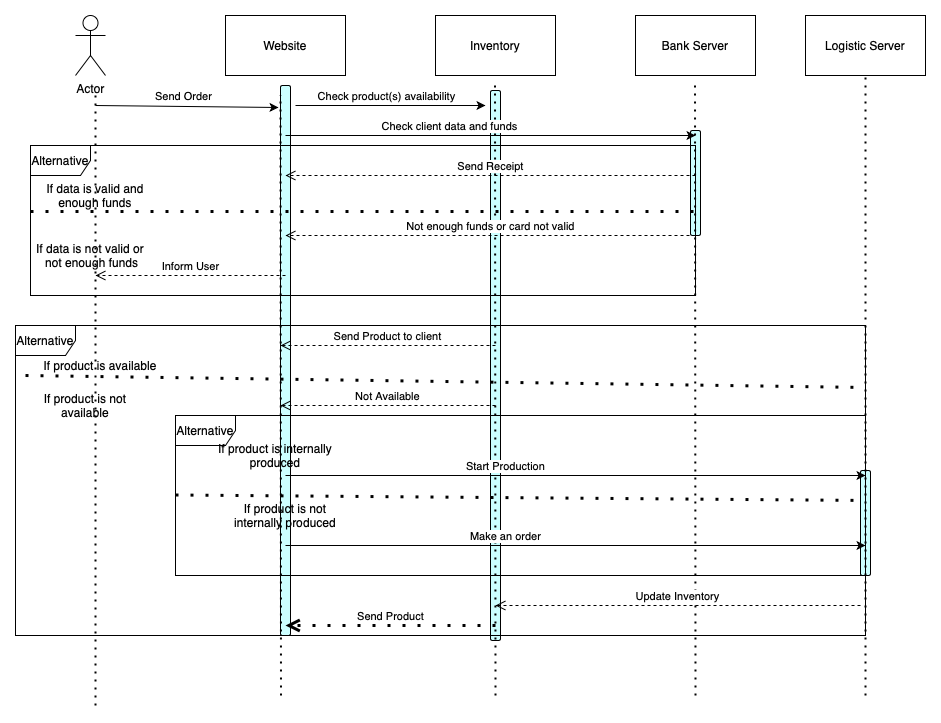

The diagram above was exported from draw.io. Its source (the exported page's mxGraphModel, read from the mxfile embedded in the PNG):
<mxGraphModel dx="1078" dy="1062" grid="1" gridSize="10" guides="1" tooltips="1" connect="1" arrows="1" fold="1" page="1" pageScale="1" pageWidth="827" pageHeight="1169" math="0" shadow="0">
  <root>
    <mxCell id="0" />
    <mxCell id="1" parent="0" />
    <mxCell id="cAetSrASvpz6UPLAcaxZ-61" value="" style="rounded=1;whiteSpace=wrap;html=1;fillColor=#CCFFFF;" vertex="1" parent="1">
      <mxGeometry x="865" y="475" width="10" height="105" as="geometry" />
    </mxCell>
    <mxCell id="cAetSrASvpz6UPLAcaxZ-60" value="" style="rounded=1;whiteSpace=wrap;html=1;fillColor=#CCFFFF;" vertex="1" parent="1">
      <mxGeometry x="695" y="135" width="10" height="105" as="geometry" />
    </mxCell>
    <mxCell id="cAetSrASvpz6UPLAcaxZ-59" value="" style="rounded=1;whiteSpace=wrap;html=1;fillColor=#CCFFFF;" vertex="1" parent="1">
      <mxGeometry x="495" y="95" width="10" height="550" as="geometry" />
    </mxCell>
    <mxCell id="cAetSrASvpz6UPLAcaxZ-58" value="" style="rounded=1;whiteSpace=wrap;html=1;fillColor=#CCFFFF;" vertex="1" parent="1">
      <mxGeometry x="285" y="90" width="10" height="550" as="geometry" />
    </mxCell>
    <mxCell id="cAetSrASvpz6UPLAcaxZ-1" value="Actor" style="shape=umlActor;verticalLabelPosition=bottom;verticalAlign=top;html=1;outlineConnect=0;" vertex="1" parent="1">
      <mxGeometry x="80" y="20" width="30" height="60" as="geometry" />
    </mxCell>
    <mxCell id="cAetSrASvpz6UPLAcaxZ-2" value="" style="endArrow=none;dashed=1;html=1;dashPattern=1 3;strokeWidth=2;" edge="1" parent="1">
      <mxGeometry width="50" height="50" relative="1" as="geometry">
        <mxPoint x="100" y="710" as="sourcePoint" />
        <mxPoint x="100" y="100" as="targetPoint" />
      </mxGeometry>
    </mxCell>
    <mxCell id="cAetSrASvpz6UPLAcaxZ-3" value="" style="endArrow=classic;html=1;" edge="1" parent="1">
      <mxGeometry width="50" height="50" relative="1" as="geometry">
        <mxPoint x="100" y="110" as="sourcePoint" />
        <mxPoint x="283" y="112" as="targetPoint" />
      </mxGeometry>
    </mxCell>
    <mxCell id="cAetSrASvpz6UPLAcaxZ-4" value="Send Order" style="edgeLabel;html=1;align=center;verticalAlign=middle;resizable=0;points=[];" vertex="1" connectable="0" parent="cAetSrASvpz6UPLAcaxZ-3">
      <mxGeometry x="-0.3385" y="-2" relative="1" as="geometry">
        <mxPoint x="27" y="-12" as="offset" />
      </mxGeometry>
    </mxCell>
    <mxCell id="cAetSrASvpz6UPLAcaxZ-5" value="Inventory" style="rounded=0;whiteSpace=wrap;html=1;" vertex="1" parent="1">
      <mxGeometry x="440" y="20" width="120" height="60" as="geometry" />
    </mxCell>
    <mxCell id="cAetSrASvpz6UPLAcaxZ-6" value="" style="endArrow=none;dashed=1;html=1;dashPattern=1 3;strokeWidth=2;" edge="1" parent="1">
      <mxGeometry width="50" height="50" relative="1" as="geometry">
        <mxPoint x="285.5" y="700" as="sourcePoint" />
        <mxPoint x="285" y="100" as="targetPoint" />
      </mxGeometry>
    </mxCell>
    <mxCell id="cAetSrASvpz6UPLAcaxZ-7" value="Website" style="rounded=0;whiteSpace=wrap;html=1;" vertex="1" parent="1">
      <mxGeometry x="230" y="20" width="120" height="60" as="geometry" />
    </mxCell>
    <mxCell id="cAetSrASvpz6UPLAcaxZ-8" value="Bank Server" style="rounded=0;whiteSpace=wrap;html=1;" vertex="1" parent="1">
      <mxGeometry x="640" y="20" width="120" height="60" as="geometry" />
    </mxCell>
    <mxCell id="cAetSrASvpz6UPLAcaxZ-9" value="" style="endArrow=classic;html=1;" edge="1" parent="1">
      <mxGeometry width="50" height="50" relative="1" as="geometry">
        <mxPoint x="300" y="110" as="sourcePoint" />
        <mxPoint x="490" y="110" as="targetPoint" />
      </mxGeometry>
    </mxCell>
    <mxCell id="cAetSrASvpz6UPLAcaxZ-10" value="Check product(s) availability" style="edgeLabel;html=1;align=center;verticalAlign=middle;resizable=0;points=[];" vertex="1" connectable="0" parent="cAetSrASvpz6UPLAcaxZ-9">
      <mxGeometry x="-0.3385" y="-2" relative="1" as="geometry">
        <mxPoint x="27" y="-12" as="offset" />
      </mxGeometry>
    </mxCell>
    <mxCell id="cAetSrASvpz6UPLAcaxZ-11" value="" style="endArrow=none;dashed=1;html=1;dashPattern=1 3;strokeWidth=2;" edge="1" parent="1">
      <mxGeometry width="50" height="50" relative="1" as="geometry">
        <mxPoint x="500" y="700" as="sourcePoint" />
        <mxPoint x="499.5" y="90" as="targetPoint" />
      </mxGeometry>
    </mxCell>
    <mxCell id="cAetSrASvpz6UPLAcaxZ-14" value="Send Product to client" style="html=1;verticalAlign=bottom;endArrow=open;dashed=1;endSize=8;" edge="1" parent="1">
      <mxGeometry relative="1" as="geometry">
        <mxPoint x="500" y="350" as="sourcePoint" />
        <mxPoint x="285" y="350" as="targetPoint" />
      </mxGeometry>
    </mxCell>
    <mxCell id="cAetSrASvpz6UPLAcaxZ-15" value="Not Available" style="html=1;verticalAlign=bottom;endArrow=open;dashed=1;endSize=8;" edge="1" parent="1">
      <mxGeometry relative="1" as="geometry">
        <mxPoint x="500" y="410" as="sourcePoint" />
        <mxPoint x="285" y="410" as="targetPoint" />
      </mxGeometry>
    </mxCell>
    <mxCell id="cAetSrASvpz6UPLAcaxZ-18" value="Alternative" style="shape=umlFrame;whiteSpace=wrap;html=1;" vertex="1" parent="1">
      <mxGeometry x="180" y="420" width="690" height="160" as="geometry" />
    </mxCell>
    <mxCell id="cAetSrASvpz6UPLAcaxZ-21" value="If product is available" style="text;html=1;strokeColor=none;fillColor=none;align=center;verticalAlign=middle;whiteSpace=wrap;rounded=0;" vertex="1" parent="1">
      <mxGeometry x="45" y="360" width="120" height="20" as="geometry" />
    </mxCell>
    <mxCell id="cAetSrASvpz6UPLAcaxZ-22" value="If product is not available" style="text;html=1;strokeColor=none;fillColor=none;align=center;verticalAlign=middle;whiteSpace=wrap;rounded=0;" vertex="1" parent="1">
      <mxGeometry x="30" y="400" width="120" height="20" as="geometry" />
    </mxCell>
    <mxCell id="cAetSrASvpz6UPLAcaxZ-23" value="" style="endArrow=classic;html=1;" edge="1" parent="1">
      <mxGeometry width="50" height="50" relative="1" as="geometry">
        <mxPoint x="290" y="140" as="sourcePoint" />
        <mxPoint x="700" y="140" as="targetPoint" />
      </mxGeometry>
    </mxCell>
    <mxCell id="cAetSrASvpz6UPLAcaxZ-24" value="Check client data and funds" style="edgeLabel;html=1;align=center;verticalAlign=middle;resizable=0;points=[];" vertex="1" connectable="0" parent="cAetSrASvpz6UPLAcaxZ-23">
      <mxGeometry x="-0.3385" y="-2" relative="1" as="geometry">
        <mxPoint x="27" y="-12" as="offset" />
      </mxGeometry>
    </mxCell>
    <mxCell id="cAetSrASvpz6UPLAcaxZ-25" value="&lt;span style=&quot;color: rgba(0 , 0 , 0 , 0) ; font-family: monospace ; font-size: 0px ; background-color: rgb(248 , 249 , 250)&quot;&gt;%3CmxGraphModel%3E%3Croot%3E%3CmxCell%20id%3D%220%22%2F%3E%3CmxCell%20id%3D%221%22%20parent%3D%220%22%2F%3E%3CmxCell%20id%3D%222%22%20value%3D%22Bank%20Server%22%20style%3D%22rounded%3D0%3BwhiteSpace%3Dwrap%3Bhtml%3D1%3B%22%20vertex%3D%221%22%20parent%3D%221%22%3E%3CmxGeometry%20x%3D%22640%22%20y%3D%2220%22%20width%3D%22120%22%20height%3D%2260%22%20as%3D%22geometry%22%2F%3E%3C%2FmxCell%3E%3C%2Froot%3E%3C%2FmxGraphModel%3E&lt;/span&gt;&lt;span style=&quot;color: rgba(0 , 0 , 0 , 0) ; font-family: monospace ; font-size: 0px ; background-color: rgb(248 , 249 , 250)&quot;&gt;%3CmxGraphModel%3E%3Croot%3E%3CmxCell%20id%3D%220%22%2F%3E%3CmxCell%20id%3D%221%22%20parent%3D%220%22%2F%3E%3CmxCell%20id%3D%222%22%20value%3D%22Bank%20Server%22%20style%3D%22rounded%3D0%3BwhiteSpace%3Dwrap%3Bhtml%3D1%3B%22%20vertex%3D%221%22%20parent%3D%221%22%3E%3CmxGeometry%20x%3D%22640%22%20y%3D%2220%22%20width%3D%22120%22%20height%3D%2260%22%20as%3D%22geometry%22%2F%3E%3C%2FmxCell%3E%3C%2Froot%3E%3C%2FmxGraphModel%3E&lt;/span&gt;" style="endArrow=none;dashed=1;html=1;dashPattern=1 3;strokeWidth=2;" edge="1" parent="1">
      <mxGeometry width="50" height="50" relative="1" as="geometry">
        <mxPoint x="700" y="700" as="sourcePoint" />
        <mxPoint x="699.5" y="90" as="targetPoint" />
      </mxGeometry>
    </mxCell>
    <mxCell id="cAetSrASvpz6UPLAcaxZ-26" value="Send Receipt" style="html=1;verticalAlign=bottom;endArrow=open;dashed=1;endSize=8;" edge="1" parent="1">
      <mxGeometry relative="1" as="geometry">
        <mxPoint x="700" y="180" as="sourcePoint" />
        <mxPoint x="290" y="180" as="targetPoint" />
      </mxGeometry>
    </mxCell>
    <mxCell id="cAetSrASvpz6UPLAcaxZ-27" value="Not enough funds or card not valid" style="html=1;verticalAlign=bottom;endArrow=open;dashed=1;endSize=8;" edge="1" parent="1">
      <mxGeometry relative="1" as="geometry">
        <mxPoint x="700" y="240" as="sourcePoint" />
        <mxPoint x="290" y="240" as="targetPoint" />
      </mxGeometry>
    </mxCell>
    <mxCell id="cAetSrASvpz6UPLAcaxZ-28" value="Inform User" style="html=1;verticalAlign=bottom;endArrow=open;dashed=1;endSize=8;" edge="1" parent="1">
      <mxGeometry relative="1" as="geometry">
        <mxPoint x="290" y="280" as="sourcePoint" />
        <mxPoint x="100" y="280" as="targetPoint" />
      </mxGeometry>
    </mxCell>
    <mxCell id="cAetSrASvpz6UPLAcaxZ-29" value="Alternative" style="shape=umlFrame;whiteSpace=wrap;html=1;" vertex="1" parent="1">
      <mxGeometry x="35" y="150" width="665" height="150" as="geometry" />
    </mxCell>
    <mxCell id="cAetSrASvpz6UPLAcaxZ-30" value="" style="endArrow=none;dashed=1;html=1;dashPattern=1 4;strokeWidth=3;entryX=1.004;entryY=0.44;entryDx=0;entryDy=0;entryPerimeter=0;exitX=0;exitY=0.44;exitDx=0;exitDy=0;exitPerimeter=0;" edge="1" parent="1" source="cAetSrASvpz6UPLAcaxZ-29" target="cAetSrASvpz6UPLAcaxZ-29">
      <mxGeometry width="50" height="50" relative="1" as="geometry">
        <mxPoint x="295" y="640" as="sourcePoint" />
        <mxPoint x="295" y="130" as="targetPoint" />
      </mxGeometry>
    </mxCell>
    <mxCell id="cAetSrASvpz6UPLAcaxZ-31" value="If data is valid and enough funds" style="text;html=1;strokeColor=none;fillColor=none;align=center;verticalAlign=middle;whiteSpace=wrap;rounded=0;" vertex="1" parent="1">
      <mxGeometry x="40" y="190" width="120" height="20" as="geometry" />
    </mxCell>
    <mxCell id="cAetSrASvpz6UPLAcaxZ-34" value="If data is not valid or &amp;nbsp;not enough funds" style="text;html=1;strokeColor=none;fillColor=none;align=center;verticalAlign=middle;whiteSpace=wrap;rounded=0;" vertex="1" parent="1">
      <mxGeometry x="35" y="250" width="120" height="20" as="geometry" />
    </mxCell>
    <mxCell id="cAetSrASvpz6UPLAcaxZ-38" value="&lt;span style=&quot;color: rgba(0 , 0 , 0 , 0) ; font-family: monospace ; font-size: 0px ; background-color: rgb(248 , 249 , 250)&quot;&gt;%3CmxGraphModel%3E%3Croot%3E%3CmxCell%20id%3D%220%22%2F%3E%3CmxCell%20id%3D%221%22%20parent%3D%220%22%2F%3E%3CmxCell%20id%3D%222%22%20value%3D%22Bank%20Server%22%20style%3D%22rounded%3D0%3BwhiteSpace%3Dwrap%3Bhtml%3D1%3B%22%20vertex%3D%221%22%20parent%3D%221%22%3E%3CmxGeometry%20x%3D%22640%22%20y%3D%2220%22%20width%3D%22120%22%20height%3D%2260%22%20as%3D%22geometry%22%2F%3E%3C%2FmxCell%3E%3C%2Froot%3E%3C%2FmxGraphModel%3E&lt;/span&gt;&lt;span style=&quot;color: rgba(0 , 0 , 0 , 0) ; font-family: monospace ; font-size: 0px ; background-color: rgb(248 , 249 , 250)&quot;&gt;%3CmxGraphModel%3E%3Croot%3E%3CmxCell%20id%3D%220%22%2F%3E%3CmxCell%20id%3D%221%22%20parent%3D%220%22%2F%3E%3CmxCell%20id%3D%222%22%20value%3D%22Bank%20Server%22%20style%3D%22rounded%3D0%3BwhiteSpace%3Dwrap%3Bhtml%3D1%3B%22%20vertex%3D%221%22%20parent%3D%221%22%3E%3CmxGeometry%20x%3D%22640%22%20y%3D%2220%22%20width%3D%22120%22%20height%3D%2260%22%20as%3D%22geometry%22%2F%3E%3C%2FmxCell%3E%3C%2Froot%3E%3C%2FmxGraphModel%3E&lt;/span&gt;" style="endArrow=none;dashed=1;html=1;dashPattern=1 3;strokeWidth=2;" edge="1" parent="1">
      <mxGeometry width="50" height="50" relative="1" as="geometry">
        <mxPoint x="870" y="700" as="sourcePoint" />
        <mxPoint x="870" y="75" as="targetPoint" />
      </mxGeometry>
    </mxCell>
    <mxCell id="cAetSrASvpz6UPLAcaxZ-39" value="If product is internally produced" style="text;html=1;strokeColor=none;fillColor=none;align=center;verticalAlign=middle;whiteSpace=wrap;rounded=0;" vertex="1" parent="1">
      <mxGeometry x="220" y="450" width="120" height="20" as="geometry" />
    </mxCell>
    <mxCell id="cAetSrASvpz6UPLAcaxZ-40" value="If product is not internally produced" style="text;html=1;strokeColor=none;fillColor=none;align=center;verticalAlign=middle;whiteSpace=wrap;rounded=0;" vertex="1" parent="1">
      <mxGeometry x="230" y="510" width="120" height="20" as="geometry" />
    </mxCell>
    <mxCell id="cAetSrASvpz6UPLAcaxZ-41" value="" style="endArrow=classic;html=1;" edge="1" parent="1">
      <mxGeometry width="50" height="50" relative="1" as="geometry">
        <mxPoint x="290" y="480" as="sourcePoint" />
        <mxPoint x="870" y="480" as="targetPoint" />
      </mxGeometry>
    </mxCell>
    <mxCell id="cAetSrASvpz6UPLAcaxZ-42" value="Start Production" style="edgeLabel;html=1;align=center;verticalAlign=middle;resizable=0;points=[];" vertex="1" connectable="0" parent="cAetSrASvpz6UPLAcaxZ-41">
      <mxGeometry x="-0.3385" y="-2" relative="1" as="geometry">
        <mxPoint x="27" y="-12" as="offset" />
      </mxGeometry>
    </mxCell>
    <mxCell id="cAetSrASvpz6UPLAcaxZ-44" value="" style="endArrow=classic;html=1;" edge="1" parent="1">
      <mxGeometry width="50" height="50" relative="1" as="geometry">
        <mxPoint x="290" y="550" as="sourcePoint" />
        <mxPoint x="870" y="550" as="targetPoint" />
      </mxGeometry>
    </mxCell>
    <mxCell id="cAetSrASvpz6UPLAcaxZ-45" value="Make an order" style="edgeLabel;html=1;align=center;verticalAlign=middle;resizable=0;points=[];" vertex="1" connectable="0" parent="cAetSrASvpz6UPLAcaxZ-44">
      <mxGeometry x="-0.3385" y="-2" relative="1" as="geometry">
        <mxPoint x="27" y="-12" as="offset" />
      </mxGeometry>
    </mxCell>
    <mxCell id="cAetSrASvpz6UPLAcaxZ-47" value="Logistic Server" style="rounded=0;whiteSpace=wrap;html=1;" vertex="1" parent="1">
      <mxGeometry x="810" y="20" width="120" height="60" as="geometry" />
    </mxCell>
    <mxCell id="cAetSrASvpz6UPLAcaxZ-49" value="Update Inventory" style="html=1;verticalAlign=bottom;endArrow=open;dashed=1;endSize=8;" edge="1" parent="1">
      <mxGeometry relative="1" as="geometry">
        <mxPoint x="865" y="610" as="sourcePoint" />
        <mxPoint x="500" y="610" as="targetPoint" />
      </mxGeometry>
    </mxCell>
    <mxCell id="cAetSrASvpz6UPLAcaxZ-50" value="" style="endArrow=none;dashed=1;html=1;dashPattern=1 4;strokeWidth=3;entryX=0.999;entryY=0.531;entryDx=0;entryDy=0;entryPerimeter=0;exitX=0;exitY=0.44;exitDx=0;exitDy=0;exitPerimeter=0;" edge="1" parent="1" target="cAetSrASvpz6UPLAcaxZ-18">
      <mxGeometry width="50" height="50" relative="1" as="geometry">
        <mxPoint x="180" y="499.5" as="sourcePoint" />
        <mxPoint x="847.6599999999999" y="499.5" as="targetPoint" />
      </mxGeometry>
    </mxCell>
    <mxCell id="cAetSrASvpz6UPLAcaxZ-51" value="Alternative" style="shape=umlFrame;whiteSpace=wrap;html=1;" vertex="1" parent="1">
      <mxGeometry x="20" y="330" width="850" height="310" as="geometry" />
    </mxCell>
    <mxCell id="cAetSrASvpz6UPLAcaxZ-52" value="" style="endArrow=none;dashed=1;html=1;dashPattern=1 4;strokeWidth=3;entryX=1;entryY=0.2;entryDx=0;entryDy=0;entryPerimeter=0;exitX=0;exitY=0.44;exitDx=0;exitDy=0;exitPerimeter=0;" edge="1" parent="1" target="cAetSrASvpz6UPLAcaxZ-51">
      <mxGeometry width="50" height="50" relative="1" as="geometry">
        <mxPoint x="30" y="380" as="sourcePoint" />
        <mxPoint x="697.6599999999999" y="380" as="targetPoint" />
      </mxGeometry>
    </mxCell>
    <mxCell id="cAetSrASvpz6UPLAcaxZ-53" value="Send Product" style="html=1;verticalAlign=bottom;endArrow=open;dashed=1;endSize=8;dashPattern=1 4;strokeWidth=3;" edge="1" parent="1">
      <mxGeometry relative="1" as="geometry">
        <mxPoint x="500" y="630" as="sourcePoint" />
        <mxPoint x="290" y="630" as="targetPoint" />
      </mxGeometry>
    </mxCell>
  </root>
</mxGraphModel>